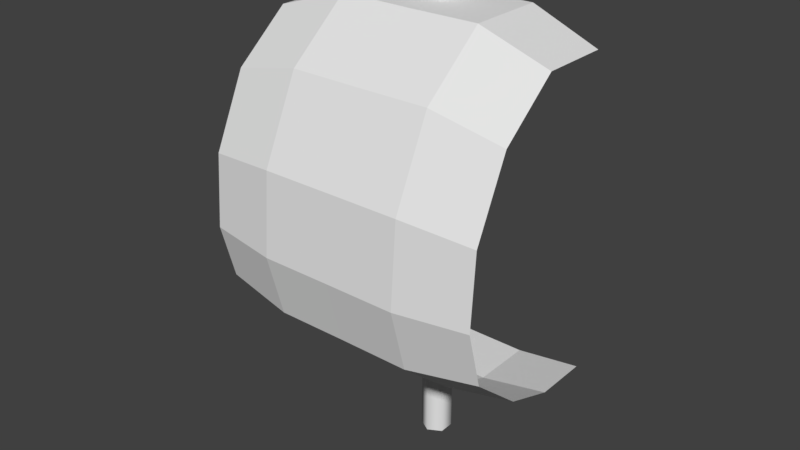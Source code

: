# Source: par.blend  (saved by Blender 2.79.0; exported with 4.5.12 LTS)
import bpy
from mathutils import Matrix  # noqa: F401  (used for matrix-valued properties, if any)

bpy.ops.wm.read_factory_settings(use_empty=True)
scene = bpy.context.scene
scene.name = 'Scene'

# ---- collections
col_collection_1 = bpy.data.collections.new('Collection 1'); scene.collection.children.link(col_collection_1)

# ---- node groups
ng_auto_smooth = bpy.data.node_groups.new('Auto Smooth', 'GeometryNodeTree')
_s = ng_auto_smooth.interface.new_socket(name='Geometry', in_out='OUTPUT', socket_type='NodeSocketGeometry')
_s = ng_auto_smooth.interface.new_socket(name='Geometry', in_out='INPUT', socket_type='NodeSocketGeometry')
_s = ng_auto_smooth.interface.new_socket(name='Angle', in_out='INPUT', socket_type='NodeSocketFloat')
_s.subtype = 'ANGLE'
_s.min_value = 0.0
_s.max_value = 3.142
ng_auto_smooth.is_modifier = True
_N = ng_auto_smooth.nodes; _L = ng_auto_smooth.links
n0 = _N.new('NodeGroupOutput'); n0.name = 'Group Output'; n0.location = (480, -100)
n1 = _N.new('NodeGroupInput'); n1.name = 'Group Input'; n1.location = (-420, -300)
n2 = _N.new('NodeGroupInput'); n2.name = 'Group Input.001'; n2.location = (-60, -100)
n3 = _N.new('GeometryNodeSetShadeSmooth'); n3.name = 'Set Shade Smooth'; n3.location = (120, -100)
n3.domain = 'EDGE'
n4 = _N.new('GeometryNodeSetShadeSmooth'); n4.name = 'Set Shade Smooth.001'; n4.location = (300, -100)
n5 = _N.new('GeometryNodeInputMeshEdgeAngle'); n5.name = 'Edge Angle'; n5.location = (-420, -220)
n6 = _N.new('GeometryNodeInputEdgeSmooth'); n6.name = 'Is Edge Smooth'; n6.location = (-60, -160)
n7 = _N.new('GeometryNodeInputShadeSmooth'); n7.name = 'Is Face Smooth'; n7.location = (-240, -340)
n8 = _N.new('FunctionNodeBooleanMath'); n8.name = 'Boolean Math'; n8.location = (-60, -220)
n9 = _N.new('FunctionNodeCompare'); n9.name = 'Compare'; n9.location = (-240, -180)
n9.operation = 'LESS_EQUAL'
_L.new(n5.outputs[0], n9.inputs[0])
_L.new(n4.outputs[0], n0.inputs[0])
_L.new(n1.outputs[1], n9.inputs[1])
_L.new(n9.outputs[0], n8.inputs[0])
_L.new(n7.outputs[0], n8.inputs[1])
_L.new(n2.outputs[0], n3.inputs[0])
_L.new(n6.outputs[0], n3.inputs[1])
_L.new(n3.outputs[0], n4.inputs[0])
_L.new(n8.outputs[0], n3.inputs[2])
n0.is_active_output = True

# ---- world
world_world = bpy.data.worlds.new('World'); scene.world = world_world
world_world.color = (0.05088, 0.05088, 0.05088)
world_world.use_sun_shadow = False
world_world.sun_shadow_jitter_overblur = 0.0
world_world.cycles.sampling_method = 'MANUAL'

# ---- meshes
me_cylinder = bpy.data.meshes.new('Cylinder')
me_cylinder.from_pydata([(0.0, 0.06, 0.0), (0.0, 0.06, 2.0), (0.05196, 0.03, 0.0), (0.05196, 0.03, 2.0), (0.05196, -0.03, 0.0), (0.05196, -0.03, 2.0), (-5.245e-09, -0.06, 0.0), (-5.245e-09, -0.06, 2.0), (-0.05196, -0.03, 0.0), (-0.05196, -0.03, 2.0), (-0.05196, 0.03, 0.0), (-0.05196, 0.03, 2.0), (-0.5658, -0.205, 1.69), (0.5658, -0.205, 1.69), (-0.5658, 0.06434, 1.69), (0.5658, 0.06434, 1.69), (-0.5658, -0.425, 1.51), (0.5658, -0.425, 1.51), (-0.5658, -0.557, 1.228), (0.5658, -0.557, 1.228), (-0.5658, -0.5785, 0.9417), (0.5658, -0.5785, 0.9417), (-0.5658, -0.5182, 0.7178), (0.5658, -0.5182, 0.7178), (-0.5658, -0.3128, 0.5442), (0.5658, -0.3128, 0.5442), (-0.5658, -0.111, 0.4711), (0.5658, -0.111, 0.4711), (-0.5658, 0.1008, 0.4708), (0.5658, 0.1008, 0.4708), (0.0, -0.1947, 1.778), (0.0, 0.1105, 1.778), (0.0, -0.444, 1.574), (0.0, -0.5935, 1.255), (0.0, -0.618, 0.93), (0.0, -0.5496, 0.6763), (0.0, -0.3168, 0.4795), (0.0, -0.08818, 0.3968), (0.0, 0.1519, 0.3964), (-0.2829, 0.1112, 1.78), (-0.2829, -0.1946, 1.78), (-0.2829, -0.4442, 1.575), (-0.2829, -0.5941, 1.255), (-0.2829, -0.6186, 0.9298), (-0.2829, -0.5501, 0.6757), (-0.2829, -0.3169, 0.4786), (-0.2829, -0.08783, 0.3956), (-0.2829, 0.1526, 0.3953), (0.2829, -0.1946, 1.78), (0.2829, -0.4442, 1.575), (0.2829, -0.5941, 1.255), (0.2829, -0.6186, 0.9298), (0.2829, -0.5501, 0.6757), (0.2829, -0.3169, 0.4786), (0.2829, -0.08783, 0.3956), (0.2829, 0.1526, 0.3953), (0.2829, 0.1112, 1.78)], [], [(0, 1, 3, 2), (2, 3, 5, 4), (4, 5, 7, 6), (6, 7, 9, 8), (3, 1, 11, 9, 7, 5), (8, 9, 11, 10), (10, 11, 1, 0), (0, 2, 4, 6, 8, 10), (48, 13, 15, 56), (40, 12, 16, 41), (41, 16, 18, 42), (42, 18, 20, 43), (43, 20, 22, 44), (44, 22, 24, 45), (45, 24, 26, 46), (46, 26, 28, 47), (54, 37, 38, 55), (53, 36, 37, 54), (52, 35, 36, 53), (51, 34, 35, 52), (50, 33, 34, 51), (49, 32, 33, 50), (48, 30, 32, 49), (40, 30, 31, 39), (12, 40, 39, 14), (37, 46, 47, 38), (36, 45, 46, 37), (35, 44, 45, 36), (34, 43, 44, 35), (33, 42, 43, 34), (32, 41, 42, 33), (30, 40, 41, 32), (13, 48, 49, 17), (17, 49, 50, 19), (19, 50, 51, 21), (21, 51, 52, 23), (23, 52, 53, 25), (25, 53, 54, 27), (27, 54, 55, 29), (30, 48, 56, 31)])
me_cylinder.polygons.foreach_set('use_smooth', [1, 1, 1, 1, 0, 1, 1, 0, 0, 0, 0, 0, 0, 0, 0, 0, 0, 0, 0, 0, 0, 0, 0, 0, 0, 0, 0, 0, 0, 0, 0, 0, 0, 0, 0, 0, 0, 0, 0, 0])
me_cylinder.use_remesh_preserve_volume = False
me_cylinder.use_remesh_preserve_attributes = False
me_cylinder.use_mirror_vertex_groups = False
me_cylinder.update()

# ---- objects
ob_cylinder = bpy.data.objects.new('Cylinder', me_cylinder)

# ---- transforms, parenting, visibility, modifiers, constraints
ob_cylinder.location = (0.0, 0.0, 0.0)
ob_cylinder.lineart.crease_threshold = 0.0
_m = ob_cylinder.modifiers.new('Auto Smooth', 'NODES')
_m.node_group = ng_auto_smooth
_gi = [s.identifier for s in ng_auto_smooth.interface.items_tree if s.item_type == 'SOCKET' and s.in_out == 'INPUT']
_m[_gi[1]] = 1.089  # Angle

# ---- collection membership
col_collection_1.objects.link(ob_cylinder)

# ---- scene / render settings (as saved in the file)
scene.frame_start = 1; scene.frame_end = 250; scene.frame_set(1)
scene.render.engine = 'BLENDER_EEVEE_NEXT'
scene.render.resolution_percentage = 50
scene.render.dither_intensity = 0.0
scene.cycles.use_denoising = False
scene.cycles.samples = 128
scene.cycles.sampling_pattern = 'TABULATED_SOBOL'
scene.cycles.use_adaptive_sampling = False
scene.cycles.use_light_tree = False
scene.cycles.blur_glossy = 0.0
scene.cycles.sample_clamp_indirect = 0.0
scene.view_settings.view_transform = 'Standard'
bpy.context.view_layer.update()

# ---- added for rendering (the .blend has no active camera and no usable light): camera, sun
cam_auto = bpy.data.cameras.new('AutoCamera')
cam_auto.lens = 50.0
cam_auto.sensor_width = 36.0
cam_auto.clip_end = 1000.0
ob_auto_camera = bpy.data.objects.new('AutoCamera', cam_auto)
scene.collection.objects.link(ob_auto_camera)
ob_auto_camera.location = (2.24262, -2.92411, 2.7941)
ob_auto_camera.rotation_euler = (1.09748, -7.21219e-08, 0.694738)
scene.camera = ob_auto_camera
light_auto_sun = bpy.data.lights.new('AutoSun', 'SUN')
light_auto_sun.energy = 3.0
light_auto_sun.angle = 0.0523599
ob_auto_sun = bpy.data.objects.new('AutoSun', light_auto_sun)
scene.collection.objects.link(ob_auto_sun)
ob_auto_sun.rotation_euler = (0.872665, 0.174533, 0.523599)
bpy.context.view_layer.update()
